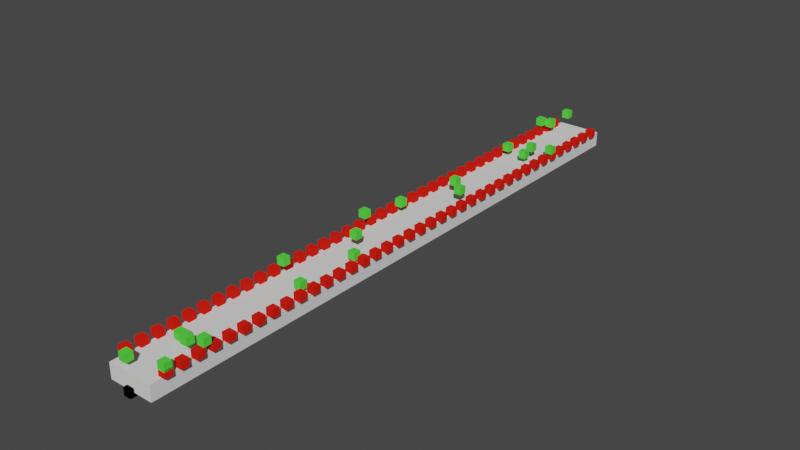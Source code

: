 # Source: SuperMarioGame_00.blend  (saved by Blender 3.5.10; exported with 4.5.12 LTS)
import bpy
from mathutils import Matrix  # noqa: F401  (used for matrix-valued properties, if any)

bpy.ops.wm.read_factory_settings(use_empty=True)
scene = bpy.context.scene
scene.name = 'Scene'

# ---- collections
col_collection = bpy.data.collections.new('Collection'); scene.collection.children.link(col_collection)

# ---- materials (node trees are filled in below, after node groups)
mat_platformmaterial_003 = bpy.data.materials.new('PlatformMaterial.003')
mat_platformmaterial_003.use_transparent_shadow = False
mat_boxmaterial_031 = bpy.data.materials.new('BoxMaterial.031')
mat_boxmaterial_031.use_transparent_shadow = False
mat_boxmaterial_031.diffuse_color = (0.8, 0.0152, 0.007607, 1.0)
mat_boxmaterial_032 = bpy.data.materials.new('BoxMaterial.032')
mat_boxmaterial_032.use_transparent_shadow = False
mat_boxmaterial_033 = bpy.data.materials.new('BoxMaterial.033')
mat_boxmaterial_033.use_transparent_shadow = False
mat_boxmaterial_034 = bpy.data.materials.new('BoxMaterial.034')
mat_boxmaterial_034.use_transparent_shadow = False
mat_boxmaterial_035 = bpy.data.materials.new('BoxMaterial.035')
mat_boxmaterial_035.use_transparent_shadow = False
mat_boxmaterial_036 = bpy.data.materials.new('BoxMaterial.036')
mat_boxmaterial_036.use_transparent_shadow = False
mat_boxmaterial_037 = bpy.data.materials.new('BoxMaterial.037')
mat_boxmaterial_037.use_transparent_shadow = False
mat_boxmaterial_038 = bpy.data.materials.new('BoxMaterial.038')
mat_boxmaterial_038.use_transparent_shadow = False
mat_boxmaterial_039 = bpy.data.materials.new('BoxMaterial.039')
mat_boxmaterial_039.use_transparent_shadow = False
mat_boxmaterial_040 = bpy.data.materials.new('BoxMaterial.040')
mat_boxmaterial_040.use_transparent_shadow = False
mat_boxmaterial_041 = bpy.data.materials.new('BoxMaterial.041')
mat_boxmaterial_041.use_transparent_shadow = False
mat_boxmaterial_042 = bpy.data.materials.new('BoxMaterial.042')
mat_boxmaterial_042.use_transparent_shadow = False
mat_boxmaterial_043 = bpy.data.materials.new('BoxMaterial.043')
mat_boxmaterial_043.use_transparent_shadow = False
mat_boxmaterial_044 = bpy.data.materials.new('BoxMaterial.044')
mat_boxmaterial_044.use_transparent_shadow = False
mat_boxmaterial_045 = bpy.data.materials.new('BoxMaterial.045')
mat_boxmaterial_045.use_transparent_shadow = False
mat_boxmaterial_046 = bpy.data.materials.new('BoxMaterial.046')
mat_boxmaterial_046.use_transparent_shadow = False
mat_boxmaterial_047 = bpy.data.materials.new('BoxMaterial.047')
mat_boxmaterial_047.use_transparent_shadow = False
mat_boxmaterial_048 = bpy.data.materials.new('BoxMaterial.048')
mat_boxmaterial_048.use_transparent_shadow = False
mat_boxmaterial_049 = bpy.data.materials.new('BoxMaterial.049')
mat_boxmaterial_049.use_transparent_shadow = False
mat_boxmaterial_050 = bpy.data.materials.new('BoxMaterial.050')
mat_boxmaterial_050.use_transparent_shadow = False
mat_boxmaterial_051 = bpy.data.materials.new('BoxMaterial.051')
mat_boxmaterial_051.use_transparent_shadow = False
mat_boxmaterial_052 = bpy.data.materials.new('BoxMaterial.052')
mat_boxmaterial_052.use_transparent_shadow = False
mat_boxmaterial_053 = bpy.data.materials.new('BoxMaterial.053')
mat_boxmaterial_053.use_transparent_shadow = False
mat_boxmaterial_054 = bpy.data.materials.new('BoxMaterial.054')
mat_boxmaterial_054.use_transparent_shadow = False
mat_boxmaterial_055 = bpy.data.materials.new('BoxMaterial.055')
mat_boxmaterial_055.use_transparent_shadow = False
mat_boxmaterial_056 = bpy.data.materials.new('BoxMaterial.056')
mat_boxmaterial_056.use_transparent_shadow = False
mat_boxmaterial_057 = bpy.data.materials.new('BoxMaterial.057')
mat_boxmaterial_057.use_transparent_shadow = False
mat_boxmaterial_058 = bpy.data.materials.new('BoxMaterial.058')
mat_boxmaterial_058.use_transparent_shadow = False
mat_boxmaterial_059 = bpy.data.materials.new('BoxMaterial.059')
mat_boxmaterial_059.use_transparent_shadow = False
mat_boxmaterial_060 = bpy.data.materials.new('BoxMaterial.060')
mat_boxmaterial_060.use_transparent_shadow = False
mat_boxmaterial_061 = bpy.data.materials.new('BoxMaterial.061')
mat_boxmaterial_061.use_transparent_shadow = False
mat_boxmaterial_062 = bpy.data.materials.new('BoxMaterial.062')
mat_boxmaterial_062.use_transparent_shadow = False
mat_boxmaterial_063 = bpy.data.materials.new('BoxMaterial.063')
mat_boxmaterial_063.use_transparent_shadow = False
mat_boxmaterial_064 = bpy.data.materials.new('BoxMaterial.064')
mat_boxmaterial_064.use_transparent_shadow = False
mat_boxmaterial_065 = bpy.data.materials.new('BoxMaterial.065')
mat_boxmaterial_065.use_transparent_shadow = False
mat_boxmaterial_066 = bpy.data.materials.new('BoxMaterial.066')
mat_boxmaterial_066.use_transparent_shadow = False
mat_boxmaterial_067 = bpy.data.materials.new('BoxMaterial.067')
mat_boxmaterial_067.use_transparent_shadow = False
mat_boxmaterial_068 = bpy.data.materials.new('BoxMaterial.068')
mat_boxmaterial_068.use_transparent_shadow = False
mat_boxmaterial_069 = bpy.data.materials.new('BoxMaterial.069')
mat_boxmaterial_069.use_transparent_shadow = False
mat_boxmaterial_070 = bpy.data.materials.new('BoxMaterial.070')
mat_boxmaterial_070.use_transparent_shadow = False
mat_boxmaterial_071 = bpy.data.materials.new('BoxMaterial.071')
mat_boxmaterial_071.use_transparent_shadow = False
mat_boxmaterial_072 = bpy.data.materials.new('BoxMaterial.072')
mat_boxmaterial_072.use_transparent_shadow = False
mat_boxmaterial_073 = bpy.data.materials.new('BoxMaterial.073')
mat_boxmaterial_073.use_transparent_shadow = False
mat_boxmaterial_074 = bpy.data.materials.new('BoxMaterial.074')
mat_boxmaterial_074.use_transparent_shadow = False
mat_boxmaterial_075 = bpy.data.materials.new('BoxMaterial.075')
mat_boxmaterial_075.use_transparent_shadow = False
mat_boxmaterial_076 = bpy.data.materials.new('BoxMaterial.076')
mat_boxmaterial_076.use_transparent_shadow = False
mat_boxmaterial_077 = bpy.data.materials.new('BoxMaterial.077')
mat_boxmaterial_077.use_transparent_shadow = False
mat_boxmaterial_078 = bpy.data.materials.new('BoxMaterial.078')
mat_boxmaterial_078.use_transparent_shadow = False
mat_boxmaterial_079 = bpy.data.materials.new('BoxMaterial.079')
mat_boxmaterial_079.use_transparent_shadow = False
mat_boxmaterial_080 = bpy.data.materials.new('BoxMaterial.080')
mat_boxmaterial_080.use_transparent_shadow = False
mat_boxmaterial_081 = bpy.data.materials.new('BoxMaterial.081')
mat_boxmaterial_081.use_transparent_shadow = False
mat_boxmaterial_082 = bpy.data.materials.new('BoxMaterial.082')
mat_boxmaterial_082.use_transparent_shadow = False
mat_boxmaterial_083 = bpy.data.materials.new('BoxMaterial.083')
mat_boxmaterial_083.use_transparent_shadow = False
mat_boxmaterial_084 = bpy.data.materials.new('BoxMaterial.084')
mat_boxmaterial_084.use_transparent_shadow = False
mat_boxmaterial_085 = bpy.data.materials.new('BoxMaterial.085')
mat_boxmaterial_085.use_transparent_shadow = False
mat_boxmaterial_086 = bpy.data.materials.new('BoxMaterial.086')
mat_boxmaterial_086.use_transparent_shadow = False
mat_boxmaterial_087 = bpy.data.materials.new('BoxMaterial.087')
mat_boxmaterial_087.use_transparent_shadow = False
mat_boxmaterial_088 = bpy.data.materials.new('BoxMaterial.088')
mat_boxmaterial_088.use_transparent_shadow = False
mat_boxmaterial_089 = bpy.data.materials.new('BoxMaterial.089')
mat_boxmaterial_089.use_transparent_shadow = False
mat_boxmaterial_090 = bpy.data.materials.new('BoxMaterial.090')
mat_boxmaterial_090.use_transparent_shadow = False
mat_boxmaterial_091 = bpy.data.materials.new('BoxMaterial.091')
mat_boxmaterial_091.use_transparent_shadow = False
mat_boxmaterial_092 = bpy.data.materials.new('BoxMaterial.092')
mat_boxmaterial_092.use_transparent_shadow = False
mat_boxmaterial_093 = bpy.data.materials.new('BoxMaterial.093')
mat_boxmaterial_093.use_transparent_shadow = False
mat_boxmaterial_094 = bpy.data.materials.new('BoxMaterial.094')
mat_boxmaterial_094.use_transparent_shadow = False
mat_boxmaterial_095 = bpy.data.materials.new('BoxMaterial.095')
mat_boxmaterial_095.use_transparent_shadow = False
mat_boxmaterial_096 = bpy.data.materials.new('BoxMaterial.096')
mat_boxmaterial_096.use_transparent_shadow = False
mat_boxmaterial_097 = bpy.data.materials.new('BoxMaterial.097')
mat_boxmaterial_097.use_transparent_shadow = False
mat_boxmaterial_098 = bpy.data.materials.new('BoxMaterial.098')
mat_boxmaterial_098.use_transparent_shadow = False
mat_boxmaterial_099 = bpy.data.materials.new('BoxMaterial.099')
mat_boxmaterial_099.use_transparent_shadow = False
mat_boxmaterial_100 = bpy.data.materials.new('BoxMaterial.100')
mat_boxmaterial_100.use_transparent_shadow = False
mat_boxmaterial_101 = bpy.data.materials.new('BoxMaterial.101')
mat_boxmaterial_101.use_transparent_shadow = False
mat_boxmaterial_102 = bpy.data.materials.new('BoxMaterial.102')
mat_boxmaterial_102.use_transparent_shadow = False
mat_boxmaterial_103 = bpy.data.materials.new('BoxMaterial.103')
mat_boxmaterial_103.use_transparent_shadow = False
mat_boxmaterial_104 = bpy.data.materials.new('BoxMaterial.104')
mat_boxmaterial_104.use_transparent_shadow = False
mat_boxmaterial_105 = bpy.data.materials.new('BoxMaterial.105')
mat_boxmaterial_105.use_transparent_shadow = False
mat_boxmaterial_106 = bpy.data.materials.new('BoxMaterial.106')
mat_boxmaterial_106.use_transparent_shadow = False
mat_boxmaterial_107 = bpy.data.materials.new('BoxMaterial.107')
mat_boxmaterial_107.use_transparent_shadow = False
mat_boxmaterial_108 = bpy.data.materials.new('BoxMaterial.108')
mat_boxmaterial_108.use_transparent_shadow = False
mat_blockmaterial = bpy.data.materials.new('BlockMaterial')
mat_blockmaterial.use_transparent_shadow = False
mat_blockmaterial.diffuse_color = (0.09487, 0.8, 0.06066, 1.0)
mat_blockmaterial_001 = bpy.data.materials.new('BlockMaterial.001')
mat_blockmaterial_001.use_transparent_shadow = False
mat_blockmaterial_002 = bpy.data.materials.new('BlockMaterial.002')
mat_blockmaterial_002.use_transparent_shadow = False
mat_blockmaterial_003 = bpy.data.materials.new('BlockMaterial.003')
mat_blockmaterial_003.use_transparent_shadow = False
mat_blockmaterial_004 = bpy.data.materials.new('BlockMaterial.004')
mat_blockmaterial_004.use_transparent_shadow = False
mat_blockmaterial_005 = bpy.data.materials.new('BlockMaterial.005')
mat_blockmaterial_005.use_transparent_shadow = False
mat_blockmaterial_006 = bpy.data.materials.new('BlockMaterial.006')
mat_blockmaterial_006.use_transparent_shadow = False
mat_blockmaterial_007 = bpy.data.materials.new('BlockMaterial.007')
mat_blockmaterial_007.use_transparent_shadow = False
mat_blockmaterial_008 = bpy.data.materials.new('BlockMaterial.008')
mat_blockmaterial_008.use_transparent_shadow = False
mat_blockmaterial_009 = bpy.data.materials.new('BlockMaterial.009')
mat_blockmaterial_009.use_transparent_shadow = False
mat_blockmaterial_010 = bpy.data.materials.new('BlockMaterial.010')
mat_blockmaterial_010.use_transparent_shadow = False
mat_blockmaterial_011 = bpy.data.materials.new('BlockMaterial.011')
mat_blockmaterial_011.use_transparent_shadow = False
mat_blockmaterial_012 = bpy.data.materials.new('BlockMaterial.012')
mat_blockmaterial_012.use_transparent_shadow = False
mat_blockmaterial_013 = bpy.data.materials.new('BlockMaterial.013')
mat_blockmaterial_013.use_transparent_shadow = False
mat_blockmaterial_014 = bpy.data.materials.new('BlockMaterial.014')
mat_blockmaterial_014.use_transparent_shadow = False
mat_blockmaterial_015 = bpy.data.materials.new('BlockMaterial.015')
mat_blockmaterial_015.use_transparent_shadow = False
mat_blockmaterial_016 = bpy.data.materials.new('BlockMaterial.016')
mat_blockmaterial_016.use_transparent_shadow = False
mat_blockmaterial_017 = bpy.data.materials.new('BlockMaterial.017')
mat_blockmaterial_017.use_transparent_shadow = False
mat_blockmaterial_018 = bpy.data.materials.new('BlockMaterial.018')
mat_blockmaterial_018.use_transparent_shadow = False
mat_blockmaterial_019 = bpy.data.materials.new('BlockMaterial.019')
mat_blockmaterial_019.use_transparent_shadow = False

# ---- material node trees

# ---- world
world_world = bpy.data.worlds.new('World'); scene.world = world_world
world_world.use_nodes = True; world_world.node_tree.nodes.clear()
_N = world_world.node_tree.nodes; _L = world_world.node_tree.links
n0 = _N.new('ShaderNodeOutputWorld'); n0.name = 'World Output'; n0.location = (300, 300)
n1 = _N.new('ShaderNodeBackground'); n1.name = 'Background'; n1.location = (10, 300)
n1.inputs[0].default_value = (0.05088, 0.05088, 0.05088, 1.0)
_L.new(n1.outputs[0], n0.inputs[0])
n0.is_active_output = True
world_world.color = (0.05088, 0.05088, 0.05088)
world_world.use_sun_shadow = False
world_world.sun_shadow_jitter_overblur = 0.0

# ---- meshes
me_cube_2931 = bpy.data.meshes.new('Cube.2931')
me_cube_2931.from_pydata([(-0.5, -0.5, -0.5), (-0.5, -0.5, 0.5), (-0.5, 0.5, -0.5), (-0.5, 0.5, 0.5), (0.5, -0.5, -0.5), (0.5, -0.5, 0.5), (0.5, 0.5, -0.5), (0.5, 0.5, 0.5)], [], [(0, 1, 3, 2), (2, 3, 7, 6), (6, 7, 5, 4), (4, 5, 1, 0), (2, 6, 4, 0), (7, 3, 1, 5)])
_uv = me_cube_2931.uv_layers.new(name='UVMap')
_uv.uv.foreach_set('vector', [0.375, 0.0, 0.625, 0.0, 0.625, 0.25, 0.375, 0.25, 0.375, 0.25, 0.625, 0.25, 0.625, 0.5, 0.375, 0.5, 0.375, 0.5, 0.625, 0.5, 0.625, 0.75, 0.375, 0.75, 0.375, 0.75, 0.625, 0.75, 0.625, 1.0, 0.375, 1.0, 0.125, 0.5, 0.375, 0.5, 0.375, 0.75, 0.125, 0.75, 0.625, 0.5, 0.875, 0.5, 0.875, 0.75, 0.625, 0.75])
me_cube_2931.materials.append(mat_platformmaterial_003)
me_cube_2931.update()
me_box = bpy.data.meshes.new('box')
me_box.from_pydata([(-0.5, -0.5, -0.5), (-0.5, -0.5, 0.5), (-0.5, 0.5, -0.5), (-0.5, 0.5, 0.5), (0.5, -0.5, -0.5), (0.5, -0.5, 0.5), (0.5, 0.5, -0.5), (0.5, 0.5, 0.5)], [], [(0, 1, 3, 2), (2, 3, 7, 6), (6, 7, 5, 4), (4, 5, 1, 0), (2, 6, 4, 0), (7, 3, 1, 5)])
_uv = me_box.uv_layers.new(name='UVMap')
_uv.uv.foreach_set('vector', [0.375, 0.0, 0.625, 0.0, 0.625, 0.25, 0.375, 0.25, 0.375, 0.25, 0.625, 0.25, 0.625, 0.5, 0.375, 0.5, 0.375, 0.5, 0.625, 0.5, 0.625, 0.75, 0.375, 0.75, 0.375, 0.75, 0.625, 0.75, 0.625, 1.0, 0.375, 1.0, 0.125, 0.5, 0.375, 0.5, 0.375, 0.75, 0.125, 0.75, 0.625, 0.5, 0.875, 0.5, 0.875, 0.75, 0.625, 0.75])
me_box.materials.append(mat_boxmaterial_031)
me_box.materials.append(mat_boxmaterial_032)
me_box.materials.append(mat_boxmaterial_033)
me_box.materials.append(mat_boxmaterial_034)
me_box.materials.append(mat_boxmaterial_035)
me_box.materials.append(mat_boxmaterial_036)
me_box.materials.append(mat_boxmaterial_037)
me_box.materials.append(mat_boxmaterial_038)
me_box.materials.append(mat_boxmaterial_039)
me_box.materials.append(mat_boxmaterial_040)
me_box.materials.append(mat_boxmaterial_041)
me_box.materials.append(mat_boxmaterial_042)
me_box.materials.append(mat_boxmaterial_043)
me_box.materials.append(mat_boxmaterial_044)
me_box.materials.append(mat_boxmaterial_045)
me_box.materials.append(mat_boxmaterial_046)
me_box.materials.append(mat_boxmaterial_047)
me_box.materials.append(mat_boxmaterial_048)
me_box.materials.append(mat_boxmaterial_049)
me_box.materials.append(mat_boxmaterial_050)
me_box.materials.append(mat_boxmaterial_051)
me_box.materials.append(mat_boxmaterial_052)
me_box.materials.append(mat_boxmaterial_053)
me_box.materials.append(mat_boxmaterial_054)
me_box.materials.append(mat_boxmaterial_055)
me_box.materials.append(mat_boxmaterial_056)
me_box.materials.append(mat_boxmaterial_057)
me_box.materials.append(mat_boxmaterial_058)
me_box.materials.append(mat_boxmaterial_059)
me_box.materials.append(mat_boxmaterial_060)
me_box.materials.append(mat_boxmaterial_061)
me_box.materials.append(mat_boxmaterial_062)
me_box.materials.append(mat_boxmaterial_063)
me_box.materials.append(mat_boxmaterial_064)
me_box.materials.append(mat_boxmaterial_065)
me_box.materials.append(mat_boxmaterial_066)
me_box.materials.append(mat_boxmaterial_067)
me_box.materials.append(mat_boxmaterial_068)
me_box.materials.append(mat_boxmaterial_069)
me_box.materials.append(mat_boxmaterial_070)
me_box.materials.append(mat_boxmaterial_071)
me_box.materials.append(mat_boxmaterial_072)
me_box.materials.append(mat_boxmaterial_073)
me_box.materials.append(mat_boxmaterial_074)
me_box.materials.append(mat_boxmaterial_075)
me_box.materials.append(mat_boxmaterial_076)
me_box.materials.append(mat_boxmaterial_077)
me_box.materials.append(mat_boxmaterial_078)
me_box.materials.append(mat_boxmaterial_079)
me_box.materials.append(mat_boxmaterial_080)
me_box.materials.append(mat_boxmaterial_081)
me_box.materials.append(mat_boxmaterial_082)
me_box.materials.append(mat_boxmaterial_083)
me_box.materials.append(mat_boxmaterial_084)
me_box.materials.append(mat_boxmaterial_085)
me_box.materials.append(mat_boxmaterial_086)
me_box.materials.append(mat_boxmaterial_087)
me_box.materials.append(mat_boxmaterial_088)
me_box.materials.append(mat_boxmaterial_089)
me_box.materials.append(mat_boxmaterial_090)
me_box.materials.append(mat_boxmaterial_091)
me_box.materials.append(mat_boxmaterial_092)
me_box.materials.append(mat_boxmaterial_093)
me_box.materials.append(mat_boxmaterial_094)
me_box.materials.append(mat_boxmaterial_095)
me_box.materials.append(mat_boxmaterial_096)
me_box.materials.append(mat_boxmaterial_097)
me_box.materials.append(mat_boxmaterial_098)
me_box.materials.append(mat_boxmaterial_099)
me_box.materials.append(mat_boxmaterial_100)
me_box.materials.append(mat_boxmaterial_101)
me_box.materials.append(mat_boxmaterial_102)
me_box.materials.append(mat_boxmaterial_103)
me_box.materials.append(mat_boxmaterial_104)
me_box.materials.append(mat_boxmaterial_105)
me_box.materials.append(mat_boxmaterial_106)
me_box.materials.append(mat_boxmaterial_107)
me_box.materials.append(mat_boxmaterial_108)
me_box.update()
me_block = bpy.data.meshes.new('block')
me_block.from_pydata([(-0.5, -0.5, -0.5), (-0.5, -0.5, 0.5), (-0.5, 0.5, -0.5), (-0.5, 0.5, 0.5), (0.5, -0.5, -0.5), (0.5, -0.5, 0.5), (0.5, 0.5, -0.5), (0.5, 0.5, 0.5)], [], [(0, 1, 3, 2), (2, 3, 7, 6), (6, 7, 5, 4), (4, 5, 1, 0), (2, 6, 4, 0), (7, 3, 1, 5)])
_uv = me_block.uv_layers.new(name='UVMap')
_uv.uv.foreach_set('vector', [0.375, 0.0, 0.625, 0.0, 0.625, 0.25, 0.375, 0.25, 0.375, 0.25, 0.625, 0.25, 0.625, 0.5, 0.375, 0.5, 0.375, 0.5, 0.625, 0.5, 0.625, 0.75, 0.375, 0.75, 0.375, 0.75, 0.625, 0.75, 0.625, 1.0, 0.375, 1.0, 0.125, 0.5, 0.375, 0.5, 0.375, 0.75, 0.125, 0.75, 0.625, 0.5, 0.875, 0.5, 0.875, 0.75, 0.625, 0.75])
me_block.materials.append(mat_blockmaterial)
me_block.materials.append(mat_blockmaterial_001)
me_block.materials.append(mat_blockmaterial_002)
me_block.materials.append(mat_blockmaterial_003)
me_block.materials.append(mat_blockmaterial_004)
me_block.materials.append(mat_blockmaterial_005)
me_block.materials.append(mat_blockmaterial_006)
me_block.materials.append(mat_blockmaterial_007)
me_block.materials.append(mat_blockmaterial_008)
me_block.materials.append(mat_blockmaterial_009)
me_block.materials.append(mat_blockmaterial_010)
me_block.materials.append(mat_blockmaterial_011)
me_block.materials.append(mat_blockmaterial_012)
me_block.materials.append(mat_blockmaterial_013)
me_block.materials.append(mat_blockmaterial_014)
me_block.materials.append(mat_blockmaterial_015)
me_block.materials.append(mat_blockmaterial_016)
me_block.materials.append(mat_blockmaterial_017)
me_block.materials.append(mat_blockmaterial_018)
me_block.materials.append(mat_blockmaterial_019)
me_block.update()

# ---- objects
ob_cube = bpy.data.objects.new('Cube', me_cube_2931)
ob_cube_001 = bpy.data.objects.new('Cube.001', me_box)
ob_box = bpy.data.objects.new('Box', me_box)
ob_box_001 = bpy.data.objects.new('Box.001', me_box)
ob_box_002 = bpy.data.objects.new('Box.002', me_box)
ob_box_003 = bpy.data.objects.new('Box.003', me_box)
ob_box_004 = bpy.data.objects.new('Box.004', me_box)
ob_box_005 = bpy.data.objects.new('Box.005', me_box)
ob_box_006 = bpy.data.objects.new('Box.006', me_box)
ob_box_007 = bpy.data.objects.new('Box.007', me_box)
ob_box_008 = bpy.data.objects.new('Box.008', me_box)
ob_box_009 = bpy.data.objects.new('Box.009', me_box)
ob_box_010 = bpy.data.objects.new('Box.010', me_box)
ob_box_011 = bpy.data.objects.new('Box.011', me_box)
ob_box_012 = bpy.data.objects.new('Box.012', me_box)
ob_box_013 = bpy.data.objects.new('Box.013', me_box)
ob_box_014 = bpy.data.objects.new('Box.014', me_box)
ob_box_015 = bpy.data.objects.new('Box.015', me_box)
ob_box_016 = bpy.data.objects.new('Box.016', me_box)
ob_box_017 = bpy.data.objects.new('Box.017', me_box)
ob_box_018 = bpy.data.objects.new('Box.018', me_box)
ob_box_019 = bpy.data.objects.new('Box.019', me_box)
ob_box_020 = bpy.data.objects.new('Box.020', me_box)
ob_box_021 = bpy.data.objects.new('Box.021', me_box)
ob_box_022 = bpy.data.objects.new('Box.022', me_box)
ob_box_023 = bpy.data.objects.new('Box.023', me_box)
ob_box_024 = bpy.data.objects.new('Box.024', me_box)
ob_box_025 = bpy.data.objects.new('Box.025', me_box)
ob_box_026 = bpy.data.objects.new('Box.026', me_box)
ob_box_027 = bpy.data.objects.new('Box.027', me_box)
ob_box_028 = bpy.data.objects.new('Box.028', me_box)
ob_box_029 = bpy.data.objects.new('Box.029', me_box)
ob_box_030 = bpy.data.objects.new('Box.030', me_box)
ob_box_031 = bpy.data.objects.new('Box.031', me_box)
ob_box_032 = bpy.data.objects.new('Box.032', me_box)
ob_box_033 = bpy.data.objects.new('Box.033', me_box)
ob_box_034 = bpy.data.objects.new('Box.034', me_box)
ob_box_035 = bpy.data.objects.new('Box.035', me_box)
ob_box_036 = bpy.data.objects.new('Box.036', me_box)
ob_box_037 = bpy.data.objects.new('Box.037', me_box)
ob_box_038 = bpy.data.objects.new('Box.038', me_box)
ob_box_039 = bpy.data.objects.new('Box.039', me_box)
ob_box_040 = bpy.data.objects.new('Box.040', me_box)
ob_box_041 = bpy.data.objects.new('Box.041', me_box)
ob_box_042 = bpy.data.objects.new('Box.042', me_box)
ob_box_043 = bpy.data.objects.new('Box.043', me_box)
ob_box_044 = bpy.data.objects.new('Box.044', me_box)
ob_box_045 = bpy.data.objects.new('Box.045', me_box)
ob_box_046 = bpy.data.objects.new('Box.046', me_box)
ob_box_047 = bpy.data.objects.new('Box.047', me_box)
ob_box_048 = bpy.data.objects.new('Box.048', me_box)
ob_box_049 = bpy.data.objects.new('Box.049', me_box)
ob_box_050 = bpy.data.objects.new('Box.050', me_box)
ob_box_051 = bpy.data.objects.new('Box.051', me_box)
ob_box_052 = bpy.data.objects.new('Box.052', me_box)
ob_box_053 = bpy.data.objects.new('Box.053', me_box)
ob_box_054 = bpy.data.objects.new('Box.054', me_box)
ob_box_055 = bpy.data.objects.new('Box.055', me_box)
ob_box_056 = bpy.data.objects.new('Box.056', me_box)
ob_box_057 = bpy.data.objects.new('Box.057', me_box)
ob_box_058 = bpy.data.objects.new('Box.058', me_box)
ob_box_059 = bpy.data.objects.new('Box.059', me_box)
ob_box_060 = bpy.data.objects.new('Box.060', me_box)
ob_box_061 = bpy.data.objects.new('Box.061', me_box)
ob_box_062 = bpy.data.objects.new('Box.062', me_box)
ob_box_063 = bpy.data.objects.new('Box.063', me_box)
ob_box_064 = bpy.data.objects.new('Box.064', me_box)
ob_box_065 = bpy.data.objects.new('Box.065', me_box)
ob_box_066 = bpy.data.objects.new('Box.066', me_box)
ob_box_067 = bpy.data.objects.new('Box.067', me_box)
ob_box_068 = bpy.data.objects.new('Box.068', me_box)
ob_box_069 = bpy.data.objects.new('Box.069', me_box)
ob_box_070 = bpy.data.objects.new('Box.070', me_box)
ob_box_071 = bpy.data.objects.new('Box.071', me_box)
ob_box_072 = bpy.data.objects.new('Box.072', me_box)
ob_box_073 = bpy.data.objects.new('Box.073', me_box)
ob_box_074 = bpy.data.objects.new('Box.074', me_box)
ob_box_075 = bpy.data.objects.new('Box.075', me_box)
ob_box_076 = bpy.data.objects.new('Box.076', me_box)
ob_box_077 = bpy.data.objects.new('Box.077', me_box)
ob_cube_002 = bpy.data.objects.new('Cube.002', me_block)
ob_block = bpy.data.objects.new('Block', me_block)
ob_block_001 = bpy.data.objects.new('Block.001', me_block)
ob_block_002 = bpy.data.objects.new('Block.002', me_block)
ob_block_003 = bpy.data.objects.new('Block.003', me_block)
ob_block_004 = bpy.data.objects.new('Block.004', me_block)
ob_block_005 = bpy.data.objects.new('Block.005', me_block)
ob_block_006 = bpy.data.objects.new('Block.006', me_block)
ob_block_007 = bpy.data.objects.new('Block.007', me_block)
ob_block_008 = bpy.data.objects.new('Block.008', me_block)
ob_block_009 = bpy.data.objects.new('Block.009', me_block)
ob_block_010 = bpy.data.objects.new('Block.010', me_block)
ob_block_011 = bpy.data.objects.new('Block.011', me_block)
ob_block_012 = bpy.data.objects.new('Block.012', me_block)
ob_block_013 = bpy.data.objects.new('Block.013', me_block)
ob_block_014 = bpy.data.objects.new('Block.014', me_block)
ob_block_015 = bpy.data.objects.new('Block.015', me_block)
ob_block_016 = bpy.data.objects.new('Block.016', me_block)
ob_block_017 = bpy.data.objects.new('Block.017', me_block)
ob_block_018 = bpy.data.objects.new('Block.018', me_block)
ob_block_019 = bpy.data.objects.new('Block.019', me_block)

# ---- transforms, parenting, visibility, modifiers, constraints
ob_cube.location = (0.0, 40.0, 1.0)
ob_cube.scale = (6.0, 80.0, 2.0)
ob_cube_001.location = (0.0, 0.0, 0.0)
ob_box.location = (-3.0, 2.0, 2.5)
ob_box_001.location = (-3.0, 4.0, 2.5)
ob_box_002.location = (-3.0, 6.0, 2.5)
ob_box_003.location = (-3.0, 8.0, 2.5)
ob_box_004.location = (-3.0, 10.0, 2.5)
ob_box_005.location = (-3.0, 12.0, 2.5)
ob_box_006.location = (-3.0, 14.0, 2.5)
ob_box_007.location = (-3.0, 16.0, 2.5)
ob_box_008.location = (-3.0, 18.0, 2.5)
ob_box_009.location = (-3.0, 20.0, 2.5)
ob_box_010.location = (-3.0, 22.0, 2.5)
ob_box_011.location = (-3.0, 24.0, 2.5)
ob_box_012.location = (-3.0, 26.0, 2.5)
ob_box_013.location = (-3.0, 28.0, 2.5)
ob_box_014.location = (-3.0, 30.0, 2.5)
ob_box_015.location = (-3.0, 32.0, 2.5)
ob_box_016.location = (-3.0, 34.0, 2.5)
ob_box_017.location = (-3.0, 36.0, 2.5)
ob_box_018.location = (-3.0, 38.0, 2.5)
ob_box_019.location = (-3.0, 40.0, 2.5)
ob_box_020.location = (-3.0, 42.0, 2.5)
ob_box_021.location = (-3.0, 44.0, 2.5)
ob_box_022.location = (-3.0, 46.0, 2.5)
ob_box_023.location = (-3.0, 48.0, 2.5)
ob_box_024.location = (-3.0, 50.0, 2.5)
ob_box_025.location = (-3.0, 52.0, 2.5)
ob_box_026.location = (-3.0, 54.0, 2.5)
ob_box_027.location = (-3.0, 56.0, 2.5)
ob_box_028.location = (-3.0, 58.0, 2.5)
ob_box_029.location = (-3.0, 60.0, 2.5)
ob_box_030.location = (-3.0, 62.0, 2.5)
ob_box_031.location = (-3.0, 64.0, 2.5)
ob_box_032.location = (-3.0, 66.0, 2.5)
ob_box_033.location = (-3.0, 68.0, 2.5)
ob_box_034.location = (-3.0, 70.0, 2.5)
ob_box_035.location = (-3.0, 72.0, 2.5)
ob_box_036.location = (-3.0, 74.0, 2.5)
ob_box_037.location = (-3.0, 76.0, 2.5)
ob_box_038.location = (-3.0, 78.0, 2.5)
ob_box_039.location = (3.0, 2.0, 2.5)
ob_box_040.location = (3.0, 4.0, 2.5)
ob_box_041.location = (3.0, 6.0, 2.5)
ob_box_042.location = (3.0, 8.0, 2.5)
ob_box_043.location = (3.0, 10.0, 2.5)
ob_box_044.location = (3.0, 12.0, 2.5)
ob_box_045.location = (3.0, 14.0, 2.5)
ob_box_046.location = (3.0, 16.0, 2.5)
ob_box_047.location = (3.0, 18.0, 2.5)
ob_box_048.location = (3.0, 20.0, 2.5)
ob_box_049.location = (3.0, 22.0, 2.5)
ob_box_050.location = (3.0, 24.0, 2.5)
ob_box_051.location = (3.0, 26.0, 2.5)
ob_box_052.location = (3.0, 28.0, 2.5)
ob_box_053.location = (3.0, 30.0, 2.5)
ob_box_054.location = (3.0, 32.0, 2.5)
ob_box_055.location = (3.0, 34.0, 2.5)
ob_box_056.location = (3.0, 36.0, 2.5)
ob_box_057.location = (3.0, 38.0, 2.5)
ob_box_058.location = (3.0, 40.0, 2.5)
ob_box_059.location = (3.0, 42.0, 2.5)
ob_box_060.location = (3.0, 44.0, 2.5)
ob_box_061.location = (3.0, 46.0, 2.5)
ob_box_062.location = (3.0, 48.0, 2.5)
ob_box_063.location = (3.0, 50.0, 2.5)
ob_box_064.location = (3.0, 52.0, 2.5)
ob_box_065.location = (3.0, 54.0, 2.5)
ob_box_066.location = (3.0, 56.0, 2.5)
ob_box_067.location = (3.0, 58.0, 2.5)
ob_box_068.location = (3.0, 60.0, 2.5)
ob_box_069.location = (3.0, 62.0, 2.5)
ob_box_070.location = (3.0, 64.0, 2.5)
ob_box_071.location = (3.0, 66.0, 2.5)
ob_box_072.location = (3.0, 68.0, 2.5)
ob_box_073.location = (3.0, 70.0, 2.5)
ob_box_074.location = (3.0, 72.0, 2.5)
ob_box_075.location = (3.0, 74.0, 2.5)
ob_box_076.location = (3.0, 76.0, 2.5)
ob_box_077.location = (3.0, 78.0, 2.5)
ob_cube_002.location = (0.0, 0.0, 0.0)
ob_block.location = (-2.0, 75.43, 3.575)
ob_block_001.location = (1.0, 66.08, 3.751)
ob_block_002.location = (0.0, 32.14, 3.926)
ob_block_003.location = (-1.0, 0.6314, 3.284)
ob_block_004.location = (0.0, 6.478, 3.172)
ob_block_005.location = (2.0, 29.55, 3.086)
ob_block_006.location = (2.0, 48.93, 3.995)
ob_block_007.location = (3.0, 67.66, 3.398)
ob_block_008.location = (0.0, 50.66, 3.954)
ob_block_009.location = (2.0, 5.616, 3.903)
ob_block_010.location = (-2.0, 79.81, 3.608)
ob_block_011.location = (-3.0, 37.01, 3.746)
ob_block_012.location = (-2.0, 65.04, 3.29)
ob_block_013.location = (-2.0, 42.48, 3.49)
ob_block_014.location = (-2.0, 22.6, 3.912)
ob_block_015.location = (-3.0, 74.58, 3.81)
ob_block_016.location = (2.0, 21.07, 3.087)
ob_block_017.location = (1.0, 64.37, 3.338)
ob_block_018.location = (3.0, 1.994, 3.282)
ob_block_019.location = (3.0, 6.86, 3.605)

# ---- collection membership
col_collection.objects.link(ob_cube)
col_collection.objects.link(ob_cube_001)
col_collection.objects.link(ob_box)
col_collection.objects.link(ob_box_001)
col_collection.objects.link(ob_box_002)
col_collection.objects.link(ob_box_003)
col_collection.objects.link(ob_box_004)
col_collection.objects.link(ob_box_005)
col_collection.objects.link(ob_box_006)
col_collection.objects.link(ob_box_007)
col_collection.objects.link(ob_box_008)
col_collection.objects.link(ob_box_009)
col_collection.objects.link(ob_box_010)
col_collection.objects.link(ob_box_011)
col_collection.objects.link(ob_box_012)
col_collection.objects.link(ob_box_013)
col_collection.objects.link(ob_box_014)
col_collection.objects.link(ob_box_015)
col_collection.objects.link(ob_box_016)
col_collection.objects.link(ob_box_017)
col_collection.objects.link(ob_box_018)
col_collection.objects.link(ob_box_019)
col_collection.objects.link(ob_box_020)
col_collection.objects.link(ob_box_021)
col_collection.objects.link(ob_box_022)
col_collection.objects.link(ob_box_023)
col_collection.objects.link(ob_box_024)
col_collection.objects.link(ob_box_025)
col_collection.objects.link(ob_box_026)
col_collection.objects.link(ob_box_027)
col_collection.objects.link(ob_box_028)
col_collection.objects.link(ob_box_029)
col_collection.objects.link(ob_box_030)
col_collection.objects.link(ob_box_031)
col_collection.objects.link(ob_box_032)
col_collection.objects.link(ob_box_033)
col_collection.objects.link(ob_box_034)
col_collection.objects.link(ob_box_035)
col_collection.objects.link(ob_box_036)
col_collection.objects.link(ob_box_037)
col_collection.objects.link(ob_box_038)
col_collection.objects.link(ob_box_039)
col_collection.objects.link(ob_box_040)
col_collection.objects.link(ob_box_041)
col_collection.objects.link(ob_box_042)
col_collection.objects.link(ob_box_043)
col_collection.objects.link(ob_box_044)
col_collection.objects.link(ob_box_045)
col_collection.objects.link(ob_box_046)
col_collection.objects.link(ob_box_047)
col_collection.objects.link(ob_box_048)
col_collection.objects.link(ob_box_049)
col_collection.objects.link(ob_box_050)
col_collection.objects.link(ob_box_051)
col_collection.objects.link(ob_box_052)
col_collection.objects.link(ob_box_053)
col_collection.objects.link(ob_box_054)
col_collection.objects.link(ob_box_055)
col_collection.objects.link(ob_box_056)
col_collection.objects.link(ob_box_057)
col_collection.objects.link(ob_box_058)
col_collection.objects.link(ob_box_059)
col_collection.objects.link(ob_box_060)
col_collection.objects.link(ob_box_061)
col_collection.objects.link(ob_box_062)
col_collection.objects.link(ob_box_063)
col_collection.objects.link(ob_box_064)
col_collection.objects.link(ob_box_065)
col_collection.objects.link(ob_box_066)
col_collection.objects.link(ob_box_067)
col_collection.objects.link(ob_box_068)
col_collection.objects.link(ob_box_069)
col_collection.objects.link(ob_box_070)
col_collection.objects.link(ob_box_071)
col_collection.objects.link(ob_box_072)
col_collection.objects.link(ob_box_073)
col_collection.objects.link(ob_box_074)
col_collection.objects.link(ob_box_075)
col_collection.objects.link(ob_box_076)
col_collection.objects.link(ob_box_077)
col_collection.objects.link(ob_cube_002)
col_collection.objects.link(ob_block)
col_collection.objects.link(ob_block_001)
col_collection.objects.link(ob_block_002)
col_collection.objects.link(ob_block_003)
col_collection.objects.link(ob_block_004)
col_collection.objects.link(ob_block_005)
col_collection.objects.link(ob_block_006)
col_collection.objects.link(ob_block_007)
col_collection.objects.link(ob_block_008)
col_collection.objects.link(ob_block_009)
col_collection.objects.link(ob_block_010)
col_collection.objects.link(ob_block_011)
col_collection.objects.link(ob_block_012)
col_collection.objects.link(ob_block_013)
col_collection.objects.link(ob_block_014)
col_collection.objects.link(ob_block_015)
col_collection.objects.link(ob_block_016)
col_collection.objects.link(ob_block_017)
col_collection.objects.link(ob_block_018)
col_collection.objects.link(ob_block_019)

# ---- scene / render settings (as saved in the file)
scene.frame_start = 1; scene.frame_end = 250; scene.frame_set(1)
scene.render.engine = 'BLENDER_EEVEE_NEXT'
scene.cycles.sampling_pattern = 'TABULATED_SOBOL'
scene.view_settings.view_transform = 'Filmic'
bpy.context.view_layer.update()

# ---- added for rendering (the .blend has no active camera and no usable light): camera, sun
cam_auto = bpy.data.cameras.new('AutoCamera')
cam_auto.lens = 50.0
cam_auto.sensor_width = 36.0
cam_auto.clip_end = 1319.52
ob_auto_camera = bpy.data.objects.new('AutoCamera', cam_auto)
scene.collection.objects.link(ob_auto_camera)
ob_auto_camera.location = (75.1868, -50.3206, 62.1469)
ob_auto_camera.rotation_euler = (1.09748, -7.21219e-08, 0.694738)
scene.camera = ob_auto_camera
light_auto_sun = bpy.data.lights.new('AutoSun', 'SUN')
light_auto_sun.energy = 3.0
light_auto_sun.angle = 0.0523599
ob_auto_sun = bpy.data.objects.new('AutoSun', light_auto_sun)
scene.collection.objects.link(ob_auto_sun)
ob_auto_sun.rotation_euler = (0.872665, 0.174533, 0.523599)
bpy.context.view_layer.update()
